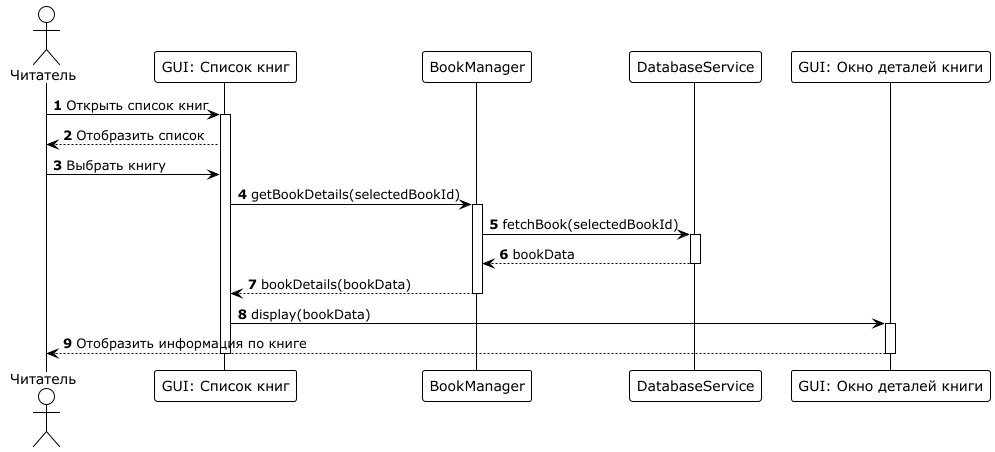

The diagram above was rendered by PlantUML. Its source (embedded in the PNG):
@startuml
!theme plain

autonumber

actor "Читатель" as User
participant "GUI: Список книг" as BookListGUI
participant "BookManager" as BookMgr
participant "DatabaseService" as DBService
participant "GUI: Окно деталей книги" as BookDetailsGUI

User -> BookListGUI : Открыть список книг
activate BookListGUI
BookListGUI --> User : Отобразить список

User -> BookListGUI : Выбрать книгу
BookListGUI -> BookMgr : getBookDetails(selectedBookId)
activate BookMgr

BookMgr -> DBService : fetchBook(selectedBookId)
activate DBService
DBService --> BookMgr : bookData
deactivate DBService

BookMgr --> BookListGUI : bookDetails(bookData)
deactivate BookMgr

BookListGUI -> BookDetailsGUI : display(bookData)
activate BookDetailsGUI
BookDetailsGUI --> User : Отобразить информация по книге
deactivate BookDetailsGUI
deactivate BookListGUI

@enduml